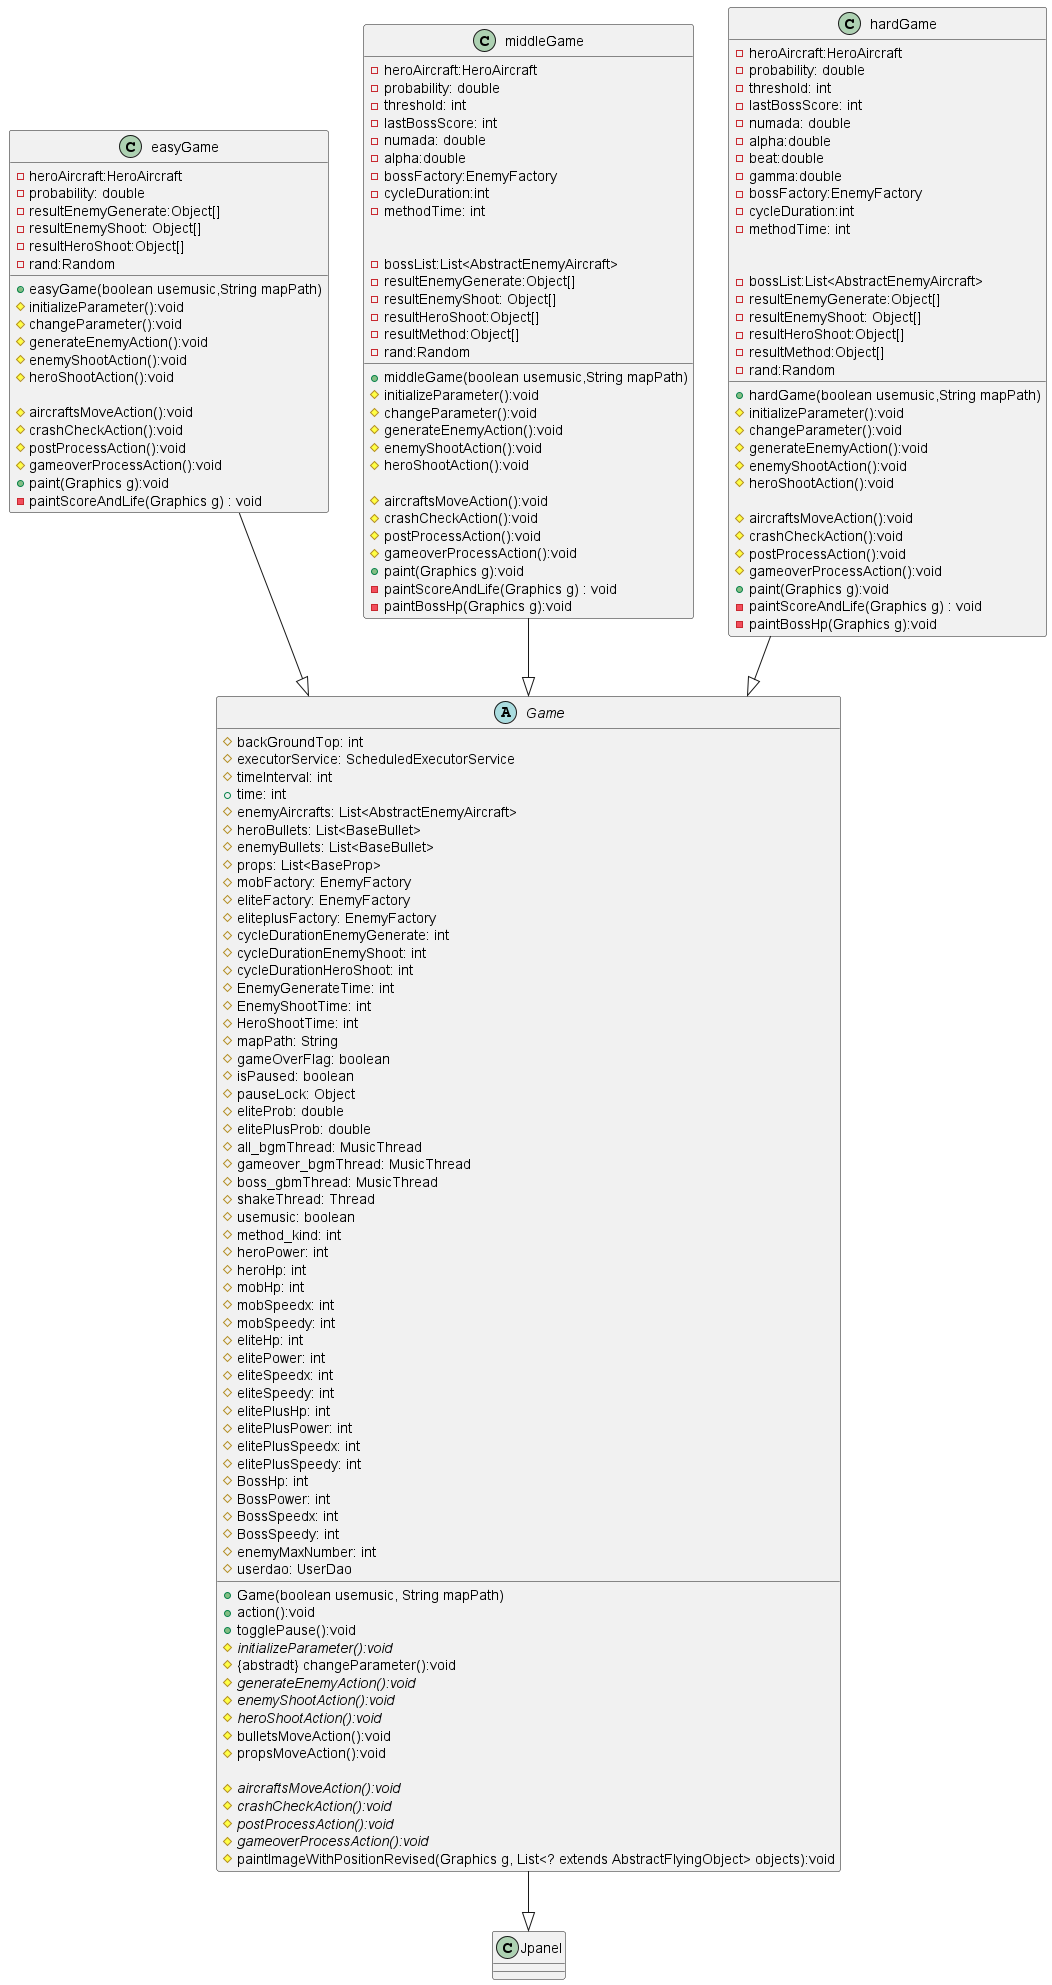

The diagram above was rendered by PlantUML. Its source (embedded in the PNG):
@startuml

abstract class Game{
   # backGroundTop: int
    # executorService: ScheduledExecutorService
    # timeInterval: int
    + time: int
    # enemyAircrafts: List<AbstractEnemyAircraft>
    # heroBullets: List<BaseBullet>
    # enemyBullets: List<BaseBullet>
    # props: List<BaseProp>
    # mobFactory: EnemyFactory
    # eliteFactory: EnemyFactory
    # eliteplusFactory: EnemyFactory
    # cycleDurationEnemyGenerate: int
    # cycleDurationEnemyShoot: int
    # cycleDurationHeroShoot: int
    # EnemyGenerateTime: int
    # EnemyShootTime: int
    # HeroShootTime: int
    # mapPath: String
    # gameOverFlag: boolean
    # isPaused: boolean
    # pauseLock: Object
    # eliteProb: double
    # elitePlusProb: double
    # all_bgmThread: MusicThread
    # gameover_bgmThread: MusicThread
    # boss_gbmThread: MusicThread
    # shakeThread: Thread
    # usemusic: boolean
    # method_kind: int
    # heroPower: int
    # heroHp: int
    # mobHp: int
    # mobSpeedx: int
    # mobSpeedy: int
    # eliteHp: int
    # elitePower: int
    # eliteSpeedx: int
    # eliteSpeedy: int
    # elitePlusHp: int
    # elitePlusPower: int
    # elitePlusSpeedx: int
    # elitePlusSpeedy: int
    # BossHp: int
    # BossPower: int
    # BossSpeedx: int
    # BossSpeedy: int
    # enemyMaxNumber: int
    # userdao: UserDao
    + Game(boolean usemusic, String mapPath)
    + action():void
    + togglePause():void
    # {abstract} initializeParameter():void
    # {abstradt} changeParameter():void
    # {abstract} generateEnemyAction():void
    # {abstract} enemyShootAction():void
    # {abstract} heroShootAction():void
    # bulletsMoveAction():void
    # propsMoveAction():void

    # {abstract} aircraftsMoveAction():void
    # {abstract} crashCheckAction():void
    # {abstract} postProcessAction():void
    # {abstract} gameoverProcessAction():void
    # paintImageWithPositionRevised(Graphics g, List<? extends AbstractFlyingObject> objects):void
}

Game --|>Jpanel

class easyGame{
    - heroAircraft:HeroAircraft
    - probability: double
    - resultEnemyGenerate:Object[]
    - resultEnemyShoot: Object[]
    - resultHeroShoot:Object[]
    - rand:Random
    + easyGame(boolean usemusic,String mapPath)
    #  initializeParameter():void
    #  changeParameter():void
    #  generateEnemyAction():void
    #  enemyShootAction():void
    #  heroShootAction():void
    
    #  aircraftsMoveAction():void
    # crashCheckAction():void
    # postProcessAction():void
    #  gameoverProcessAction():void
    + paint(Graphics g):void
    - paintScoreAndLife(Graphics g) : void
}



class middleGame{
        - heroAircraft:HeroAircraft
    - probability: double
    - threshold: int 
    - lastBossScore: int
    - numada: double
    - alpha:double
    - bossFactory:EnemyFactory
    - cycleDuration:int
    - methodTime: int 


    - bossList:List<AbstractEnemyAircraft> 
    - resultEnemyGenerate:Object[]
    - resultEnemyShoot: Object[]
    - resultHeroShoot:Object[]
    - resultMethod:Object[]
    - rand:Random
    + middleGame(boolean usemusic,String mapPath)
    #  initializeParameter():void
    #  changeParameter():void
    #  generateEnemyAction():void
    #  enemyShootAction():void
    #  heroShootAction():void
    
    #  aircraftsMoveAction():void
    # crashCheckAction():void
    # postProcessAction():void
    #  gameoverProcessAction():void
    + paint(Graphics g):void
    - paintScoreAndLife(Graphics g) : void
        - paintBossHp(Graphics g):void
}
class hardGame{
        - heroAircraft:HeroAircraft
    - probability: double
    - threshold: int 
    - lastBossScore: int
    - numada: double
    - alpha:double
    - beat:double
    - gamma:double
    - bossFactory:EnemyFactory
    - cycleDuration:int
    - methodTime: int 


    - bossList:List<AbstractEnemyAircraft> 
    - resultEnemyGenerate:Object[]
    - resultEnemyShoot: Object[]
    - resultHeroShoot:Object[]
    - resultMethod:Object[]
    - rand:Random
    + hardGame(boolean usemusic,String mapPath)
    #  initializeParameter():void
    #  changeParameter():void
    #  generateEnemyAction():void
    #  enemyShootAction():void
    #  heroShootAction():void
    
    #  aircraftsMoveAction():void
    # crashCheckAction():void
    # postProcessAction():void
    #  gameoverProcessAction():void
    + paint(Graphics g):void
    - paintScoreAndLife(Graphics g) : void
    - paintBossHp(Graphics g):void
}

easyGame --|>Game
middleGame --|>Game
hardGame --|>Game
@enduml